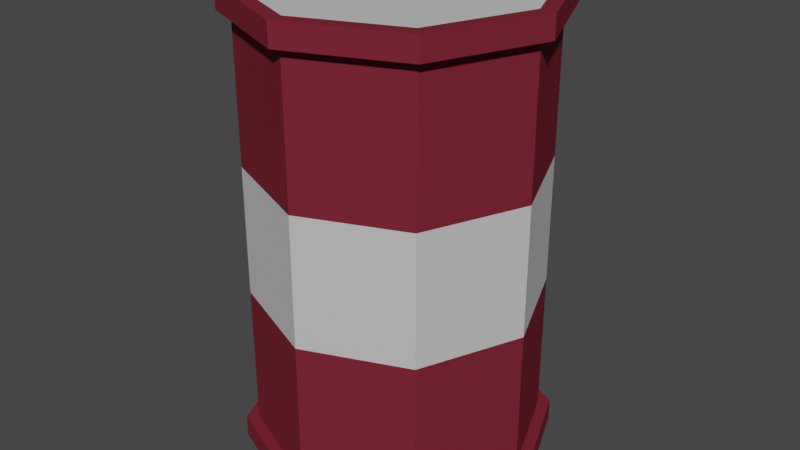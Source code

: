 # Source: Barrel.blend  (saved by Blender 2.80.45; exported with 4.5.12 LTS)
import bpy
from mathutils import Matrix  # noqa: F401  (used for matrix-valued properties, if any)

bpy.ops.wm.read_factory_settings(use_empty=True)
scene = bpy.context.scene
scene.name = 'Scene'

# ---- collections
col_collection = bpy.data.collections.new('Collection'); scene.collection.children.link(col_collection)

# ---- materials (node trees are filled in below, after node groups)
mat_red = bpy.data.materials.new('Red')
mat_red.use_transparent_shadow = False
mat_red.roughness = 0.25
mat_white = bpy.data.materials.new('White')
mat_white.use_transparent_shadow = False
mat_white.roughness = 0.25

# ---- material node trees
mat_red.use_nodes = True; mat_red.node_tree.nodes.clear()
_N = mat_red.node_tree.nodes; _L = mat_red.node_tree.links
n0 = _N.new('ShaderNodeOutputMaterial'); n0.name = 'Material Output'; n0.location = (300, 300)
n1 = _N.new('ShaderNodeBsdfPrincipled'); n1.name = 'Principled BSDF'; n1.location = (10, 300)
n1.distribution = 'GGX'
n1.subsurface_method = 'BURLEY'
n1.inputs[0].default_value = (0.2423, 0.02812, 0.04615, 1.0)
n1.inputs[1].default_value = 0.374
n1.inputs[2].default_value = 0.6545
n1.inputs[3].default_value = 1.45
n1.inputs[13].default_value = 0.0
_L.new(n1.outputs[0], n0.inputs[0])
n0.is_active_output = True
mat_white.use_nodes = True; mat_white.node_tree.nodes.clear()
_N = mat_white.node_tree.nodes; _L = mat_white.node_tree.links
n0 = _N.new('ShaderNodeOutputMaterial'); n0.name = 'Material Output'; n0.location = (300, 300)
n1 = _N.new('ShaderNodeBsdfPrincipled'); n1.name = 'Principled BSDF'; n1.location = (10, 300)
n1.distribution = 'GGX'
n1.subsurface_method = 'BURLEY'
n1.inputs[1].default_value = 0.374
n1.inputs[2].default_value = 0.6545
n1.inputs[3].default_value = 1.45
_L.new(n1.outputs[0], n0.inputs[0])
n0.is_active_output = True

# ---- world
world_world = bpy.data.worlds.new('World'); scene.world = world_world
world_world.use_nodes = True; world_world.node_tree.nodes.clear()
_N = world_world.node_tree.nodes; _L = world_world.node_tree.links
n0 = _N.new('ShaderNodeOutputWorld'); n0.name = 'World Output'; n0.location = (300, 300)
n1 = _N.new('ShaderNodeBackground'); n1.name = 'Background'; n1.location = (10, 300)
n1.inputs[0].default_value = (0.05088, 0.05088, 0.05088, 1.0)
_L.new(n1.outputs[0], n0.inputs[0])
n0.is_active_output = True
world_world.color = (0.05088, 0.05088, 0.05088)
world_world.use_sun_shadow = False
world_world.sun_shadow_jitter_overblur = 0.0

# ---- meshes
me_circle = bpy.data.meshes.new('Circle')
me_circle.from_pydata([(0.0, 0.291, 0.0), (-0.2058, 0.2058, 0.0), (-0.291, -1.272e-08, 0.0), (-0.2058, -0.2058, 0.0), (2.544e-08, -0.291, 0.0), (0.2058, -0.2058, 0.0), (0.291, 3.47e-09, 0.0), (0.2058, 0.2058, 0.0), (0.0, 0.291, 0.872), (-0.2058, 0.2058, 0.872), (-0.291, -1.272e-08, 0.872), (-0.2058, -0.2058, 0.872), (2.544e-08, -0.291, 0.872), (0.2058, -0.2058, 0.872), (0.291, 3.47e-09, 0.872), (0.2058, 0.2058, 0.872), (0.0, 0.291, 0.04265), (-0.2058, 0.2058, 0.04265), (-0.291, -1.272e-08, 0.04265), (-0.2058, -0.2058, 0.04265), (2.544e-08, -0.291, 0.04265), (0.2058, -0.2058, 0.04265), (0.291, 3.47e-09, 0.04265), (0.2058, 0.2058, 0.04265), (0.0, 0.291, 0.8294), (-0.2058, 0.2058, 0.8294), (-0.291, -1.272e-08, 0.8294), (-0.2058, -0.2058, 0.8294), (2.544e-08, -0.291, 0.8294), (0.2058, -0.2058, 0.8294), (0.291, 3.47e-09, 0.8294), (0.2058, 0.2058, 0.8294), (-3.129e-10, 0.2678, 0.8294), (-0.1893, 0.1893, 0.8294), (-0.2678, -1.141e-08, 0.8294), (-0.1893, -0.1893, 0.8294), (2.31e-08, -0.2678, 0.8294), (0.1893, -0.1893, 0.8294), (0.2678, 3.491e-09, 0.8294), (0.1893, 0.1893, 0.8294), (-3.129e-10, 0.2678, 0.5581), (-0.1893, 0.1893, 0.5581), (-0.2678, -1.141e-08, 0.5581), (-0.1893, -0.1893, 0.5581), (2.31e-08, -0.2678, 0.5581), (0.1893, -0.1893, 0.5581), (0.2678, 3.491e-09, 0.5581), (0.1893, 0.1893, 0.5581), (-3.129e-10, 0.2678, 0.3139), (-0.1893, 0.1893, 0.3139), (-0.2678, -1.141e-08, 0.3139), (-0.1893, -0.1893, 0.3139), (2.31e-08, -0.2678, 0.3139), (0.1893, -0.1893, 0.3139), (0.2678, 3.491e-09, 0.3139), (0.1893, 0.1893, 0.3139), (-3.129e-10, 0.2678, 0.04265), (-0.1893, 0.1893, 0.04265), (-0.2678, -1.141e-08, 0.04265), (-0.1893, -0.1893, 0.04265), (2.31e-08, -0.2678, 0.04265), (0.1893, -0.1893, 0.04265), (0.2678, 3.491e-09, 0.04265), (0.1893, 0.1893, 0.04265), (7.242e-10, 0.2627, 0.872), (-0.1858, 0.1858, 0.872), (-0.2627, -1.112e-08, 0.872), (-0.1858, -0.1858, 0.872), (2.369e-08, -0.2627, 0.872), (0.1858, -0.1858, 0.872), (0.2627, 3.495e-09, 0.872), (0.1858, 0.1858, 0.872), (7.242e-10, 0.2627, 0.8499), (-0.1858, 0.1858, 0.8499), (-0.2627, -1.112e-08, 0.8499), (-0.1858, -0.1858, 0.8499), (2.369e-08, -0.2627, 0.8499), (0.1858, -0.1858, 0.8499), (0.2627, 3.495e-09, 0.8499), (0.1858, 0.1858, 0.8499)], [], [(5, 21, 20, 4), (3, 19, 18, 2), (1, 17, 16, 0), (0, 16, 23, 7), (6, 22, 21, 5), (4, 20, 19, 3), (2, 18, 17, 1), (7, 23, 22, 6), (8, 15, 31, 24), (14, 13, 29, 30), (12, 11, 27, 28), (10, 9, 25, 26), (15, 14, 30, 31), (13, 12, 28, 29), (11, 10, 26, 27), (9, 8, 24, 25), (30, 29, 37, 38), (28, 27, 35, 36), (26, 25, 33, 34), (31, 30, 38, 39), (29, 28, 36, 37), (27, 26, 34, 35), (25, 24, 32, 33), (24, 31, 39, 32), (33, 32, 40, 41), (32, 39, 47, 40), (38, 37, 45, 46), (36, 35, 43, 44), (34, 33, 41, 42), (39, 38, 46, 47), (37, 36, 44, 45), (35, 34, 42, 43), (47, 46, 54, 55), (45, 44, 52, 53), (43, 42, 50, 51), (41, 40, 48, 49), (40, 47, 55, 48), (46, 45, 53, 54), (44, 43, 51, 52), (42, 41, 49, 50), (50, 49, 57, 58), (55, 54, 62, 63), (53, 52, 60, 61), (51, 50, 58, 59), (49, 48, 56, 57), (48, 55, 63, 56), (54, 53, 61, 62), (52, 51, 59, 60), (23, 16, 56, 63), (16, 17, 57, 56), (17, 18, 58, 57), (18, 19, 59, 58), (19, 20, 60, 59), (20, 21, 61, 60), (21, 22, 62, 61), (22, 23, 63, 62), (1, 0, 7, 6, 5, 4, 3, 2), (12, 13, 69, 68), (10, 11, 67, 66), (8, 9, 65, 64), (15, 8, 64, 71), (13, 14, 70, 69), (11, 12, 68, 67), (9, 10, 66, 65), (14, 15, 71, 70), (66, 67, 75, 74), (64, 65, 73, 72), (71, 64, 72, 79), (69, 70, 78, 77), (67, 68, 76, 75), (65, 66, 74, 73), (70, 71, 79, 78), (68, 69, 77, 76), (73, 74, 75, 76, 77, 78, 79, 72)])
me_circle.polygons.foreach_set('material_index', [0, 0, 0, 0, 0, 0, 0, 0, 0, 0, 0, 0, 0, 0, 0, 0, 0, 0, 0, 0, 0, 0, 0, 0, 0, 0, 0, 0, 0, 0, 0, 0, 1, 1, 1, 1, 1, 1, 1, 1, 0, 0, 0, 0, 0, 0, 0, 0, 0, 0, 0, 0, 0, 0, 0, 0, 1, 0, 0, 0, 0, 0, 0, 0, 0, 0, 0, 0, 0, 0, 0, 0, 0, 1])
_uv = me_circle.uv_layers.new(name='UVMap')
_uv.uv.foreach_set('vector', [0.0, 0.0, 0.0, 0.0, 0.0, 0.0, 0.0, 0.0, 0.0, 0.0, 0.0, 0.0, 0.0, 0.0, 0.0, 0.0, 0.0, 0.0, 0.0, 0.0, 0.0, 0.0, 0.0, 0.0, 0.0, 0.0, 0.0, 0.0, 0.0, 0.0, 0.0, 0.0, 0.0, 0.0, 0.0, 0.0, 0.0, 0.0, 0.0, 0.0, 0.0, 0.0, 0.0, 0.0, 0.0, 0.0, 0.0, 0.0, 0.0, 0.0, 0.0, 0.0, 0.0, 0.0, 0.0, 0.0, 0.0, 0.0, 0.0, 0.0, 0.0, 0.0, 0.0, 0.0, 0.0, 0.0, 0.0, 0.0, 0.0, 0.0, 0.0, 0.0, 0.0, 0.0, 0.0, 0.0, 0.0, 0.0, 0.0, 0.0, 0.0, 0.0, 0.0, 0.0, 0.0, 0.0, 0.0, 0.0, 0.0, 0.0, 0.0, 0.0, 0.0, 0.0, 0.0, 0.0, 0.0, 0.0, 0.0, 0.0, 0.0, 0.0, 0.0, 0.0, 0.0, 0.0, 0.0, 0.0, 0.0, 0.0, 0.0, 0.0, 0.0, 0.0, 0.0, 0.0, 0.0, 0.0, 0.0, 0.0, 0.0, 0.0, 0.0, 0.0, 0.0, 0.0, 0.0, 0.0, 0.0, 0.0, 0.0, 0.0, 0.0, 0.0, 0.0, 0.0, 0.0, 0.0, 0.0, 0.0, 0.0, 0.0, 0.0, 0.0, 0.0, 0.0, 0.0, 0.0, 0.0, 0.0, 0.0, 0.0, 0.0, 0.0, 0.0, 0.0, 0.0, 0.0, 0.0, 0.0, 0.0, 0.0, 0.0, 0.0, 0.0, 0.0, 0.0, 0.0, 0.0, 0.0, 0.0, 0.0, 0.0, 0.0, 0.0, 0.0, 0.0, 0.0, 0.0, 0.0, 0.0, 0.0, 0.0, 0.0, 0.0, 0.0, 0.0, 0.0, 0.0, 0.0, 0.0, 0.0, 0.0, 0.0, 0.0, 0.0, 0.0, 0.0, 0.0, 0.0, 0.0, 0.0, 0.0, 0.0, 0.0, 0.0, 0.0, 0.0, 0.0, 0.0, 0.0, 0.0, 0.0, 0.0, 0.0, 0.0, 0.0, 0.0, 0.0, 0.0, 0.0, 0.0, 0.0, 0.0, 0.0, 0.0, 0.0, 0.0, 0.0, 0.0, 0.0, 0.0, 0.0, 0.0, 0.0, 0.0, 0.0, 0.0, 0.0, 0.0, 0.0, 0.0, 0.0, 0.0, 0.0, 0.0, 0.0, 0.0, 0.0, 0.0, 0.0, 0.0, 0.0, 0.0, 0.0, 0.0, 0.0, 0.0, 0.0, 0.0, 0.0, 0.0, 0.0, 0.0, 0.0, 0.0, 0.0, 0.0, 0.0, 0.0, 0.0, 0.0, 0.0, 0.0, 0.0, 0.0, 0.0, 0.0, 0.0, 0.0, 0.0, 0.0, 0.0, 0.0, 0.0, 0.0, 0.0, 0.0, 0.0, 0.0, 0.0, 0.0, 0.0, 0.0, 0.0, 0.0, 0.0, 0.0, 0.0, 0.0, 0.0, 0.0, 0.0, 0.0, 0.0, 0.0, 0.0, 0.0, 0.0, 0.0, 0.0, 0.0, 0.0, 0.0, 0.0, 0.0, 0.0, 0.0, 0.0, 0.0, 0.0, 0.0, 0.0, 0.0, 0.0, 0.0, 0.0, 0.0, 0.0, 0.0, 0.0, 0.0, 0.0, 0.0, 0.0, 0.0, 0.0, 0.0, 0.0, 0.0, 0.0, 0.0, 0.0, 0.0, 0.0, 0.0, 0.0, 0.0, 0.0, 0.0, 0.0, 0.0, 0.0, 0.0, 0.0, 0.0, 0.0, 0.0, 0.0, 0.0, 0.0, 0.0, 0.0, 0.0, 0.0, 0.0, 0.0, 0.0, 0.0, 0.0, 0.0, 0.0, 0.0, 0.0, 0.0, 0.0, 0.0, 0.0, 0.0, 0.0, 0.0, 0.0, 0.0, 0.0, 0.0, 0.0, 0.0, 0.0, 0.0, 0.0, 0.0, 0.0, 0.0, 0.0, 0.0, 0.0, 0.0, 0.0, 0.0, 0.0, 0.0, 0.0, 0.0, 0.0, 0.0, 0.0, 0.0, 0.0, 0.0, 0.0, 0.0, 0.0, 0.0, 0.0, 0.0, 0.0, 0.0, 0.0, 0.0, 0.0, 0.0, 0.0, 0.0, 0.0, 0.0, 0.0, 0.0, 0.0, 0.0, 0.0, 0.0, 0.0, 0.0, 0.0, 0.0, 0.0, 0.0, 0.0, 0.0, 0.0, 0.0, 0.0, 0.0, 0.0, 0.0, 0.0, 0.0, 0.0, 0.0, 0.0, 0.0, 0.0, 0.0, 0.0, 0.0, 0.0, 0.0, 0.0, 0.0, 0.0, 0.0, 0.0, 0.0, 0.0, 0.0, 0.0, 0.0, 0.0, 0.0, 0.0, 0.0, 0.0, 0.0, 0.0, 0.0, 0.0, 0.0, 0.0, 0.0, 0.0, 0.0, 0.0, 0.0, 0.0, 0.0, 0.0, 0.0, 0.0, 0.0, 0.0, 0.0, 0.0, 0.0, 0.0, 0.0, 0.0, 0.0, 0.0, 0.0, 0.0, 0.0, 0.0, 0.0, 0.0, 0.0, 0.0, 0.0, 0.0, 0.0, 0.0, 0.0, 0.0, 0.0, 0.0, 0.0, 0.0, 0.0, 0.0, 0.0, 0.0, 0.0, 0.0, 0.0, 0.0, 0.0, 0.0, 0.0, 0.0, 0.0, 0.0, 0.0, 0.0, 0.0, 0.0, 0.0, 0.0, 0.0, 0.0, 0.0, 0.0, 0.0, 0.0, 0.0, 0.0, 0.0, 0.0, 0.0, 0.0, 0.0, 0.0, 0.0, 0.0, 0.0, 0.0, 0.0, 0.0, 0.0, 0.0, 0.0, 0.0, 0.0, 0.0, 0.0, 0.0, 0.0, 0.0, 0.0, 0.0, 0.0, 0.0, 0.0, 0.0, 0.0, 0.0, 0.0, 0.0, 0.0, 0.0, 0.0, 0.0, 0.0, 0.0, 0.0, 0.0, 0.0, 0.0, 0.0, 0.0, 0.0, 0.0, 0.0, 0.0, 0.0, 0.0, 0.0, 0.0, 0.0, 0.0, 0.0, 0.0, 0.0, 0.0, 0.0, 0.0, 0.0, 0.0, 0.0, 0.0])
me_circle.materials.append(mat_red)
me_circle.materials.append(mat_white)
me_circle.use_remesh_preserve_volume = False
me_circle.use_remesh_preserve_attributes = False
me_circle.use_mirror_vertex_groups = False
me_circle.update()

# ---- objects
ob_circle = bpy.data.objects.new('Circle', me_circle)

# ---- transforms, parenting, visibility, modifiers, constraints
ob_circle.location = (0.0, 0.0, 0.0)
ob_circle.lineart.crease_threshold = 0.0

# ---- collection membership
col_collection.objects.link(ob_circle)

# ---- scene / render settings (as saved in the file)
scene.frame_start = 1; scene.frame_end = 250; scene.frame_set(1)
scene.render.engine = 'BLENDER_EEVEE_NEXT'
scene.cycles.use_denoising = False
scene.cycles.samples = 128
scene.cycles.sampling_pattern = 'TABULATED_SOBOL'
scene.cycles.use_adaptive_sampling = False
scene.cycles.use_light_tree = False
scene.view_settings.view_transform = 'Filmic'
bpy.context.view_layer.update()

# ---- added for rendering (the .blend has no active camera and no usable light): camera, sun
cam_auto = bpy.data.cameras.new('AutoCamera')
cam_auto.lens = 50.0
cam_auto.sensor_width = 36.0
cam_auto.clip_end = 1000.0
ob_auto_camera = bpy.data.objects.new('AutoCamera', cam_auto)
scene.collection.objects.link(ob_auto_camera)
ob_auto_camera.location = (1.10943, -1.33132, 1.32355)
ob_auto_camera.rotation_euler = (1.09748, -7.21219e-08, 0.694738)
scene.camera = ob_auto_camera
light_auto_sun = bpy.data.lights.new('AutoSun', 'SUN')
light_auto_sun.energy = 3.0
light_auto_sun.angle = 0.0523599
ob_auto_sun = bpy.data.objects.new('AutoSun', light_auto_sun)
scene.collection.objects.link(ob_auto_sun)
ob_auto_sun.rotation_euler = (0.872665, 0.174533, 0.523599)
bpy.context.view_layer.update()
